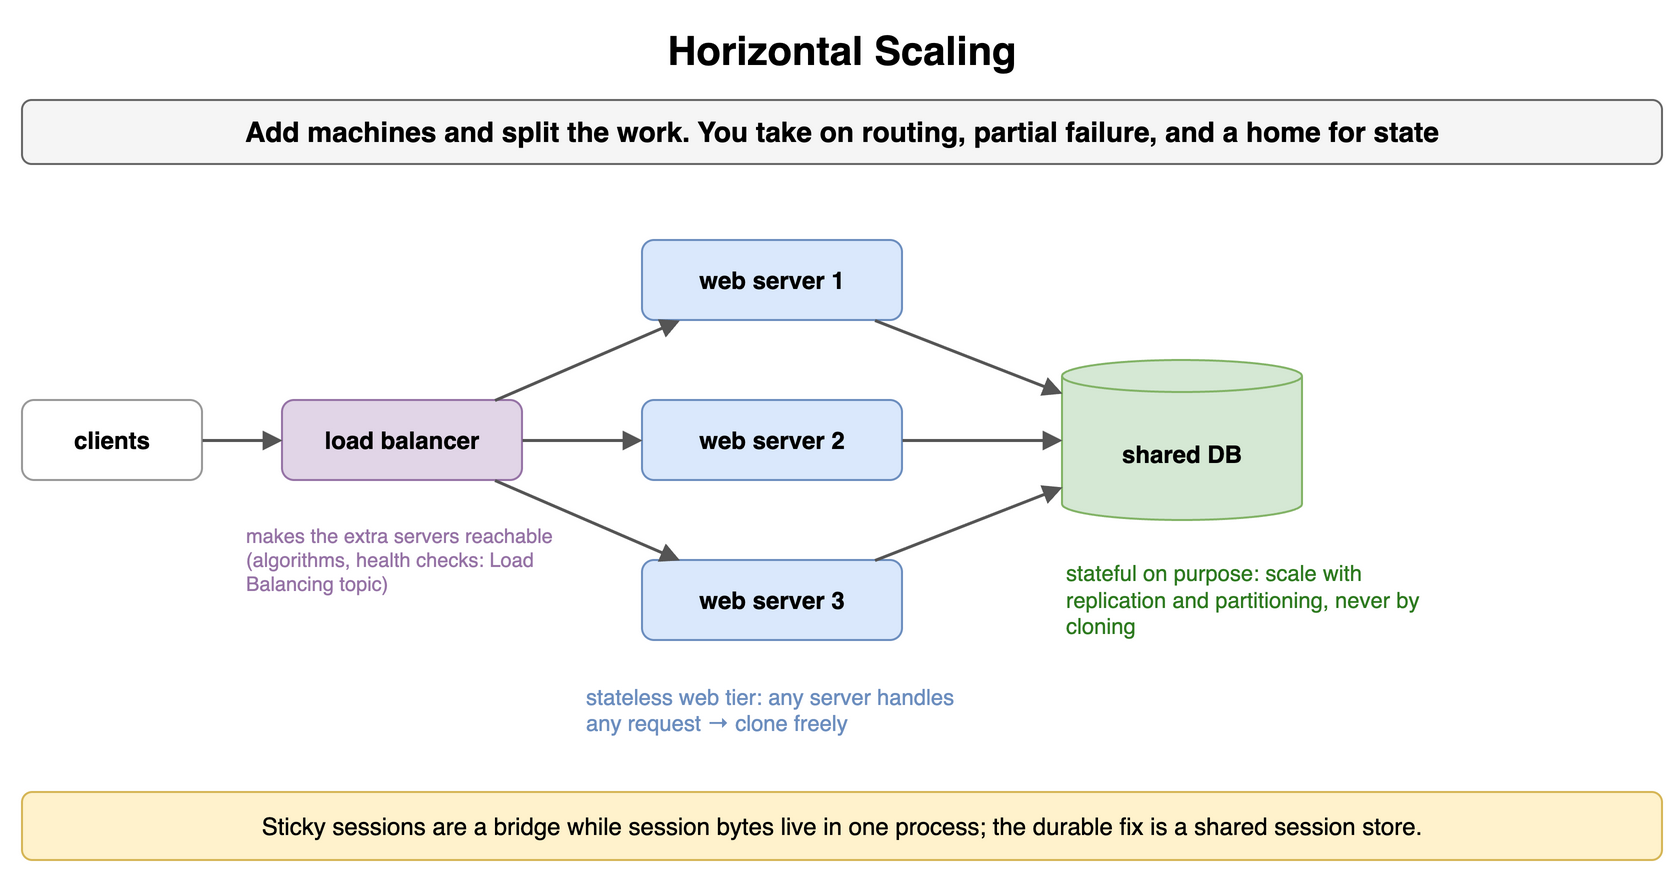

The diagram above was exported from draw.io. Its source (the exported page's mxGraphModel, read from the mxfile embedded in the PNG):
<mxGraphModel dx="900" dy="444" grid="1" gridSize="10" guides="1" tooltips="1" connect="1" arrows="1" fold="1" page="1" pageScale="1" pageWidth="900" pageHeight="444" math="0" shadow="0">
  <root>
    <mxCell id="0" />
    <mxCell id="1" parent="0" />
    <mxCell id="s21" value="Horizontal Scaling" style="text;html=1;align=center;verticalAlign=middle;whiteSpace=wrap;fontSize=20;fontStyle=1;" vertex="1" parent="1">
      <mxGeometry x="40" y="10" width="820" height="30" as="geometry" />
    </mxCell>
    <mxCell id="s22" value="Add machines and split the work. You take on routing, partial failure, and a home for state" style="rounded=1;whiteSpace=wrap;html=1;fillColor=#f5f5f5;strokeColor=#666666;fontStyle=1;fontSize=14;" vertex="1" parent="1">
      <mxGeometry x="40" y="50" width="820" height="32" as="geometry" />
    </mxCell>
    <mxCell id="s23" value="clients" style="rounded=1;whiteSpace=wrap;html=1;fillColor=#ffffff;strokeColor=#999999;fontSize=12;align=center;fontStyle=1;" vertex="1" parent="1">
      <mxGeometry x="40" y="200" width="90" height="40" as="geometry" />
    </mxCell>
    <mxCell id="s24" value="load balancer" style="rounded=1;whiteSpace=wrap;html=1;fillColor=#e1d5e7;strokeColor=#9673a6;fontSize=12;align=center;fontStyle=1;" vertex="1" parent="1">
      <mxGeometry x="170" y="200" width="120" height="40" as="geometry" />
    </mxCell>
    <mxCell id="s25" value="" style="endArrow=block;endSize=6;html=1;strokeWidth=1.5;strokeColor=#555555;fontSize=11;labelBackgroundColor=#ffffff;" edge="1" parent="1" source="s23" target="s24">
      <mxGeometry relative="1" as="geometry" />
    </mxCell>
    <mxCell id="s26" value="web server 1" style="rounded=1;whiteSpace=wrap;html=1;fillColor=#dae8fc;strokeColor=#6c8ebf;fontSize=12;align=center;fontStyle=1;" vertex="1" parent="1">
      <mxGeometry x="350" y="120" width="130" height="40" as="geometry" />
    </mxCell>
    <mxCell id="s27" value="web server 2" style="rounded=1;whiteSpace=wrap;html=1;fillColor=#dae8fc;strokeColor=#6c8ebf;fontSize=12;align=center;fontStyle=1;" vertex="1" parent="1">
      <mxGeometry x="350" y="200" width="130" height="40" as="geometry" />
    </mxCell>
    <mxCell id="s28" value="web server 3" style="rounded=1;whiteSpace=wrap;html=1;fillColor=#dae8fc;strokeColor=#6c8ebf;fontSize=12;align=center;fontStyle=1;" vertex="1" parent="1">
      <mxGeometry x="350" y="280" width="130" height="40" as="geometry" />
    </mxCell>
    <mxCell id="s29" value="shared DB" style="shape=cylinder3;whiteSpace=wrap;html=1;boundedLbl=1;backgroundOutline=1;size=8;fillColor=#d5e8d4;strokeColor=#82b366;fontSize=12;fontStyle=1;" vertex="1" parent="1">
      <mxGeometry x="560" y="180" width="120" height="80" as="geometry" />
    </mxCell>
    <mxCell id="s210" value="" style="endArrow=block;endSize=6;html=1;strokeWidth=1.5;strokeColor=#555555;fontSize=11;labelBackgroundColor=#ffffff;" edge="1" parent="1" source="s24" target="s26">
      <mxGeometry relative="1" as="geometry" />
    </mxCell>
    <mxCell id="s211" value="" style="endArrow=block;endSize=6;html=1;strokeWidth=1.5;strokeColor=#555555;fontSize=11;labelBackgroundColor=#ffffff;" edge="1" parent="1" source="s26" target="s29">
      <mxGeometry relative="1" as="geometry" />
    </mxCell>
    <mxCell id="s212" value="" style="endArrow=block;endSize=6;html=1;strokeWidth=1.5;strokeColor=#555555;fontSize=11;labelBackgroundColor=#ffffff;" edge="1" parent="1" source="s24" target="s27">
      <mxGeometry relative="1" as="geometry" />
    </mxCell>
    <mxCell id="s213" value="" style="endArrow=block;endSize=6;html=1;strokeWidth=1.5;strokeColor=#555555;fontSize=11;labelBackgroundColor=#ffffff;" edge="1" parent="1" source="s27" target="s29">
      <mxGeometry relative="1" as="geometry" />
    </mxCell>
    <mxCell id="s214" value="" style="endArrow=block;endSize=6;html=1;strokeWidth=1.5;strokeColor=#555555;fontSize=11;labelBackgroundColor=#ffffff;" edge="1" parent="1" source="s24" target="s28">
      <mxGeometry relative="1" as="geometry" />
    </mxCell>
    <mxCell id="s215" value="" style="endArrow=block;endSize=6;html=1;strokeWidth=1.5;strokeColor=#555555;fontSize=11;labelBackgroundColor=#ffffff;" edge="1" parent="1" source="s28" target="s29">
      <mxGeometry relative="1" as="geometry" />
    </mxCell>
    <mxCell id="s216" value="stateless web tier: any server handles any request → clone freely" style="text;html=1;whiteSpace=wrap;fontSize=11;align=left;verticalAlign=middle;fontSize=11;fontColor=#6c8ebf;" vertex="1" parent="1">
      <mxGeometry x="320" y="330" width="200" height="50" as="geometry" />
    </mxCell>
    <mxCell id="s217" value="stateful on purpose: scale with replication and partitioning, never by cloning" style="text;html=1;whiteSpace=wrap;fontSize=11;align=left;verticalAlign=middle;fontSize=11;fontColor=#2d7a1f;" vertex="1" parent="1">
      <mxGeometry x="560" y="270" width="180" height="60" as="geometry" />
    </mxCell>
    <mxCell id="s218" value="makes the extra servers reachable (algorithms, health checks: Load Balancing topic)" style="text;html=1;whiteSpace=wrap;fontSize=11;align=left;verticalAlign=middle;fontSize=10;fontColor=#9673a6;" vertex="1" parent="1">
      <mxGeometry x="150" y="250" width="160" height="60" as="geometry" />
    </mxCell>
    <mxCell id="s219" value="Sticky sessions are a bridge while session bytes live in one process; the durable fix is a shared session store." style="rounded=1;whiteSpace=wrap;html=1;fillColor=#fff2cc;strokeColor=#d6b656;fontSize=12;align=center;" vertex="1" parent="1">
      <mxGeometry x="40" y="396" width="820" height="34" as="geometry" />
    </mxCell>
  </root>
</mxGraphModel>